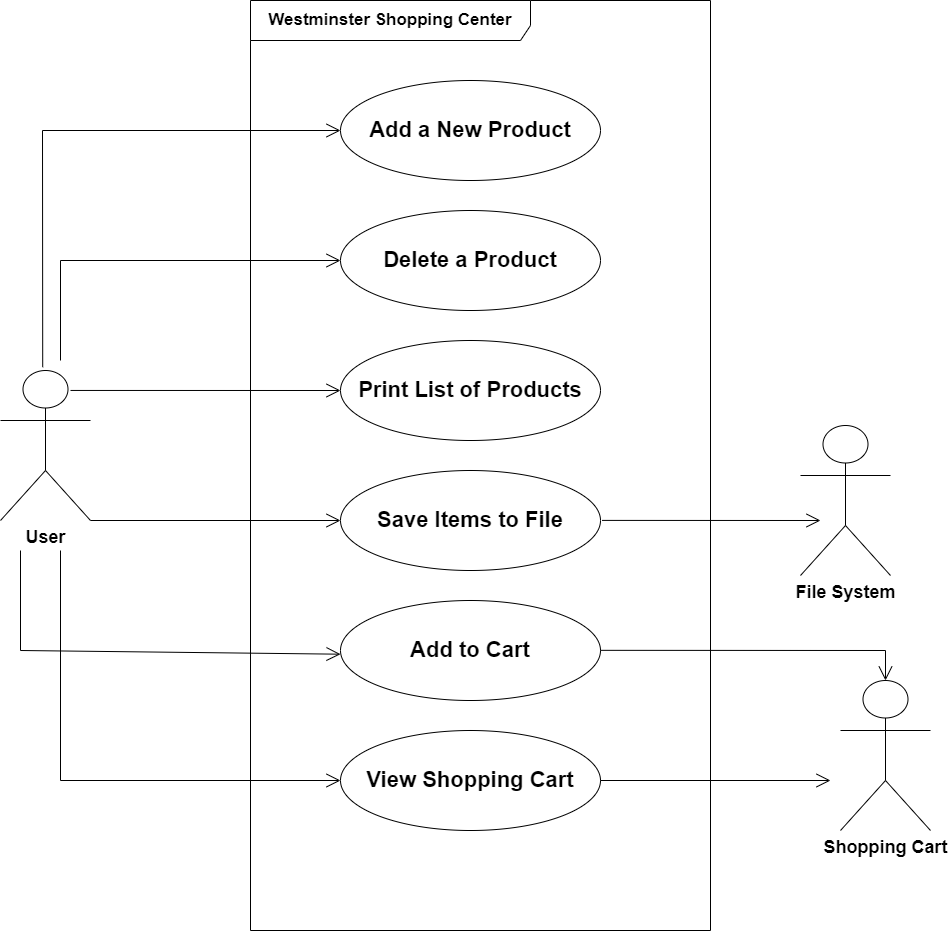

The diagram above was exported from draw.io. Its source (the exported page's mxGraphModel, read from the mxfile embedded in the PNG):
<mxGraphModel dx="2963" dy="1553" grid="1" gridSize="10" guides="1" tooltips="1" connect="1" arrows="1" fold="1" page="1" pageScale="1" pageWidth="850" pageHeight="1100" math="0" shadow="0">
  <root>
    <mxCell id="0" />
    <mxCell id="1" parent="0" />
    <mxCell id="zBf60t82sTBhk5JIb4tn-2" value="Westminster Shopping Center" style="shape=umlFrame;whiteSpace=wrap;html=1;pointerEvents=0;width=280;height=40;fontSize=17;fontStyle=1" vertex="1" parent="1">
      <mxGeometry x="270" y="50" width="460" height="930" as="geometry" />
    </mxCell>
    <mxCell id="zBf60t82sTBhk5JIb4tn-3" value="Add a New Product" style="ellipse;whiteSpace=wrap;html=1;fontSize=22;fontStyle=1" vertex="1" parent="1">
      <mxGeometry x="360" y="130" width="260" height="100" as="geometry" />
    </mxCell>
    <mxCell id="zBf60t82sTBhk5JIb4tn-4" value="Delete a Product" style="ellipse;whiteSpace=wrap;html=1;fontSize=22;fontStyle=1" vertex="1" parent="1">
      <mxGeometry x="360" y="260" width="260" height="100" as="geometry" />
    </mxCell>
    <mxCell id="zBf60t82sTBhk5JIb4tn-5" value="Print List of Products" style="ellipse;whiteSpace=wrap;html=1;fontSize=22;fontStyle=1" vertex="1" parent="1">
      <mxGeometry x="360" y="390" width="260" height="100" as="geometry" />
    </mxCell>
    <mxCell id="zBf60t82sTBhk5JIb4tn-6" value="Save Items to File" style="ellipse;whiteSpace=wrap;html=1;fontSize=22;fontStyle=1" vertex="1" parent="1">
      <mxGeometry x="360" y="520" width="260" height="100" as="geometry" />
    </mxCell>
    <mxCell id="zBf60t82sTBhk5JIb4tn-7" value="Add to Cart" style="ellipse;whiteSpace=wrap;html=1;fontSize=22;fontStyle=1" vertex="1" parent="1">
      <mxGeometry x="360" y="650" width="260" height="100" as="geometry" />
    </mxCell>
    <mxCell id="zBf60t82sTBhk5JIb4tn-8" value="View Shopping Cart" style="ellipse;whiteSpace=wrap;html=1;fontSize=22;fontStyle=1" vertex="1" parent="1">
      <mxGeometry x="360" y="780" width="260" height="100" as="geometry" />
    </mxCell>
    <mxCell id="zBf60t82sTBhk5JIb4tn-9" value="User" style="shape=umlActor;verticalLabelPosition=bottom;verticalAlign=top;html=1;fontSize=18;fontStyle=1" vertex="1" parent="1">
      <mxGeometry x="20" y="420" width="90" height="150" as="geometry" />
    </mxCell>
    <mxCell id="zBf60t82sTBhk5JIb4tn-10" value="Shopping Cart" style="shape=umlActor;verticalLabelPosition=bottom;verticalAlign=top;html=1;fontSize=18;fontStyle=1" vertex="1" parent="1">
      <mxGeometry x="860" y="730" width="90" height="150" as="geometry" />
    </mxCell>
    <mxCell id="zBf60t82sTBhk5JIb4tn-11" value="File System&lt;br style=&quot;font-size: 18px;&quot;&gt;" style="shape=umlActor;verticalLabelPosition=bottom;verticalAlign=top;html=1;fontSize=18;fontStyle=1" vertex="1" parent="1">
      <mxGeometry x="820" y="475" width="90" height="150" as="geometry" />
    </mxCell>
    <mxCell id="zBf60t82sTBhk5JIb4tn-12" value="" style="endArrow=open;endFill=1;endSize=12;html=1;rounded=0;entryX=0;entryY=0.5;entryDx=0;entryDy=0;exitX=0.469;exitY=-0.022;exitDx=0;exitDy=0;exitPerimeter=0;" edge="1" parent="1" source="zBf60t82sTBhk5JIb4tn-9" target="zBf60t82sTBhk5JIb4tn-3">
      <mxGeometry width="160" relative="1" as="geometry">
        <mxPoint x="90" y="340" as="sourcePoint" />
        <mxPoint x="250" y="340" as="targetPoint" />
        <Array as="points">
          <mxPoint x="62" y="180" />
        </Array>
      </mxGeometry>
    </mxCell>
    <mxCell id="zBf60t82sTBhk5JIb4tn-13" value="" style="endArrow=open;endFill=1;endSize=12;html=1;rounded=0;entryX=0;entryY=0.5;entryDx=0;entryDy=0;exitX=0.778;exitY=0.133;exitDx=0;exitDy=0;exitPerimeter=0;" edge="1" parent="1" source="zBf60t82sTBhk5JIb4tn-9" target="zBf60t82sTBhk5JIb4tn-5">
      <mxGeometry width="160" relative="1" as="geometry">
        <mxPoint x="140" y="440" as="sourcePoint" />
        <mxPoint x="330" y="439.76" as="targetPoint" />
      </mxGeometry>
    </mxCell>
    <mxCell id="zBf60t82sTBhk5JIb4tn-14" value="" style="endArrow=open;endFill=1;endSize=12;html=1;rounded=0;entryX=0;entryY=0.5;entryDx=0;entryDy=0;" edge="1" parent="1" target="zBf60t82sTBhk5JIb4tn-4">
      <mxGeometry width="160" relative="1" as="geometry">
        <mxPoint x="80" y="410" as="sourcePoint" />
        <mxPoint x="350" y="260" as="targetPoint" />
        <Array as="points">
          <mxPoint x="80" y="310" />
        </Array>
      </mxGeometry>
    </mxCell>
    <mxCell id="zBf60t82sTBhk5JIb4tn-15" value="" style="endArrow=open;endFill=1;endSize=12;html=1;rounded=0;entryX=0;entryY=0.5;entryDx=0;entryDy=0;exitX=1;exitY=1;exitDx=0;exitDy=0;exitPerimeter=0;" edge="1" parent="1" source="zBf60t82sTBhk5JIb4tn-9" target="zBf60t82sTBhk5JIb4tn-6">
      <mxGeometry width="160" relative="1" as="geometry">
        <mxPoint x="160" y="569.52" as="sourcePoint" />
        <mxPoint x="320" y="569.52" as="targetPoint" />
      </mxGeometry>
    </mxCell>
    <mxCell id="zBf60t82sTBhk5JIb4tn-16" value="" style="endArrow=open;endFill=1;endSize=12;html=1;rounded=0;entryX=0;entryY=0.537;entryDx=0;entryDy=0;entryPerimeter=0;" edge="1" parent="1" target="zBf60t82sTBhk5JIb4tn-7">
      <mxGeometry width="160" relative="1" as="geometry">
        <mxPoint x="40" y="600" as="sourcePoint" />
        <mxPoint x="330" y="700" as="targetPoint" />
        <Array as="points">
          <mxPoint x="40" y="700" />
        </Array>
      </mxGeometry>
    </mxCell>
    <mxCell id="zBf60t82sTBhk5JIb4tn-17" value="" style="endArrow=open;endFill=1;endSize=12;html=1;rounded=0;entryX=0;entryY=0.5;entryDx=0;entryDy=0;" edge="1" parent="1" target="zBf60t82sTBhk5JIb4tn-8">
      <mxGeometry width="160" relative="1" as="geometry">
        <mxPoint x="80" y="600" as="sourcePoint" />
        <mxPoint x="330" y="829.76" as="targetPoint" />
        <Array as="points">
          <mxPoint x="80" y="830" />
        </Array>
      </mxGeometry>
    </mxCell>
    <mxCell id="zBf60t82sTBhk5JIb4tn-18" value="" style="endArrow=open;endFill=1;endSize=12;html=1;rounded=0;exitX=1.006;exitY=0.499;exitDx=0;exitDy=0;exitPerimeter=0;" edge="1" parent="1" source="zBf60t82sTBhk5JIb4tn-6">
      <mxGeometry width="160" relative="1" as="geometry">
        <mxPoint x="640" y="570" as="sourcePoint" />
        <mxPoint x="840" y="570" as="targetPoint" />
      </mxGeometry>
    </mxCell>
    <mxCell id="zBf60t82sTBhk5JIb4tn-20" value="" style="endArrow=open;endFill=1;endSize=12;html=1;rounded=0;exitX=1.006;exitY=0.499;exitDx=0;exitDy=0;exitPerimeter=0;entryX=0.5;entryY=0;entryDx=0;entryDy=0;entryPerimeter=0;" edge="1" parent="1" target="zBf60t82sTBhk5JIb4tn-10">
      <mxGeometry width="160" relative="1" as="geometry">
        <mxPoint x="620" y="699.83" as="sourcePoint" />
        <mxPoint x="838" y="699.83" as="targetPoint" />
        <Array as="points">
          <mxPoint x="905" y="700" />
        </Array>
      </mxGeometry>
    </mxCell>
    <mxCell id="zBf60t82sTBhk5JIb4tn-21" value="" style="endArrow=open;endFill=1;endSize=12;html=1;rounded=0;exitX=1;exitY=0.5;exitDx=0;exitDy=0;" edge="1" parent="1" source="zBf60t82sTBhk5JIb4tn-8">
      <mxGeometry width="160" relative="1" as="geometry">
        <mxPoint x="630" y="830" as="sourcePoint" />
        <mxPoint x="850" y="830" as="targetPoint" />
      </mxGeometry>
    </mxCell>
  </root>
</mxGraphModel>